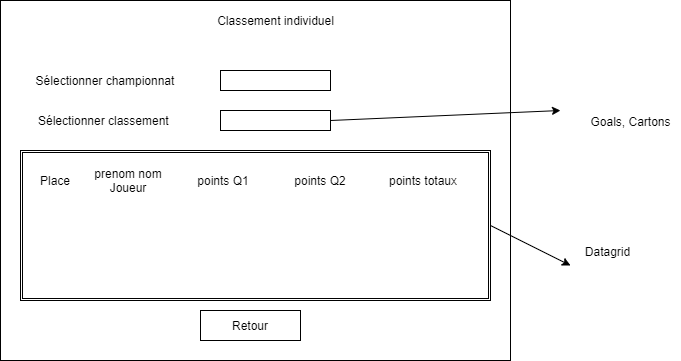

The diagram above was exported from draw.io. Its source (the exported page's mxGraphModel, read from the mxfile embedded in the PNG):
<mxGraphModel dx="1422" dy="713" grid="1" gridSize="10" guides="1" tooltips="1" connect="1" arrows="1" fold="1" page="1" pageScale="1" pageWidth="827" pageHeight="1169" math="0" shadow="0">
  <root>
    <mxCell id="0" />
    <mxCell id="1" parent="0" />
    <mxCell id="3U8b3NDDBFYLDoNCb5RN-1" value="" style="rounded=0;whiteSpace=wrap;html=1;" parent="1" vertex="1">
      <mxGeometry x="50" y="60" width="510" height="360" as="geometry" />
    </mxCell>
    <mxCell id="3U8b3NDDBFYLDoNCb5RN-2" value="Classement individuel" style="text;html=1;strokeColor=none;fillColor=none;align=center;verticalAlign=middle;whiteSpace=wrap;rounded=0;" parent="1" vertex="1">
      <mxGeometry x="257.5" y="70" width="135" height="20" as="geometry" />
    </mxCell>
    <mxCell id="3U8b3NDDBFYLDoNCb5RN-3" value="Sélectionner championnat" style="text;html=1;strokeColor=none;fillColor=none;align=center;verticalAlign=middle;whiteSpace=wrap;rounded=0;" parent="1" vertex="1">
      <mxGeometry x="70" y="130" width="170" height="20" as="geometry" />
    </mxCell>
    <mxCell id="3U8b3NDDBFYLDoNCb5RN-4" value="" style="rounded=0;whiteSpace=wrap;html=1;" parent="1" vertex="1">
      <mxGeometry x="270" y="130" width="110" height="20" as="geometry" />
    </mxCell>
    <mxCell id="3U8b3NDDBFYLDoNCb5RN-8" value="Sélectionner classement&amp;nbsp;" style="text;html=1;strokeColor=none;fillColor=none;align=center;verticalAlign=middle;whiteSpace=wrap;rounded=0;" parent="1" vertex="1">
      <mxGeometry x="85" y="170" width="140" height="20" as="geometry" />
    </mxCell>
    <mxCell id="3U8b3NDDBFYLDoNCb5RN-10" value="" style="rounded=0;whiteSpace=wrap;html=1;" parent="1" vertex="1">
      <mxGeometry x="270" y="170" width="110" height="20" as="geometry" />
    </mxCell>
    <mxCell id="3U8b3NDDBFYLDoNCb5RN-11" value="" style="endArrow=classic;html=1;exitX=1;exitY=0.5;exitDx=0;exitDy=0;" parent="1" source="3U8b3NDDBFYLDoNCb5RN-10" edge="1">
      <mxGeometry width="50" height="50" relative="1" as="geometry">
        <mxPoint x="50" y="430" as="sourcePoint" />
        <mxPoint x="610" y="170" as="targetPoint" />
      </mxGeometry>
    </mxCell>
    <mxCell id="3U8b3NDDBFYLDoNCb5RN-12" value="Goals, Cartons" style="text;html=1;align=center;verticalAlign=middle;resizable=0;points=[];;autosize=1;" parent="1" vertex="1">
      <mxGeometry x="630" y="171" width="100" height="20" as="geometry" />
    </mxCell>
    <mxCell id="3U8b3NDDBFYLDoNCb5RN-18" value="" style="shape=ext;double=1;rounded=0;whiteSpace=wrap;html=1;" parent="1" vertex="1">
      <mxGeometry x="70" y="210" width="470" height="150" as="geometry" />
    </mxCell>
    <mxCell id="3U8b3NDDBFYLDoNCb5RN-13" value="Place" style="text;html=1;strokeColor=none;fillColor=none;align=center;verticalAlign=middle;whiteSpace=wrap;rounded=0;" parent="1" vertex="1">
      <mxGeometry x="85" y="230" width="40" height="20" as="geometry" />
    </mxCell>
    <mxCell id="3U8b3NDDBFYLDoNCb5RN-15" value="points Q1" style="text;html=1;strokeColor=none;fillColor=none;align=center;verticalAlign=middle;whiteSpace=wrap;rounded=0;" parent="1" vertex="1">
      <mxGeometry x="232.5" y="230" width="80" height="20" as="geometry" />
    </mxCell>
    <mxCell id="3U8b3NDDBFYLDoNCb5RN-16" value="points Q2" style="text;html=1;strokeColor=none;fillColor=none;align=center;verticalAlign=middle;whiteSpace=wrap;rounded=0;" parent="1" vertex="1">
      <mxGeometry x="330" y="230" width="80" height="20" as="geometry" />
    </mxCell>
    <mxCell id="3U8b3NDDBFYLDoNCb5RN-17" value="points totaux" style="text;html=1;strokeColor=none;fillColor=none;align=center;verticalAlign=middle;whiteSpace=wrap;rounded=0;" parent="1" vertex="1">
      <mxGeometry x="432.5" y="230" width="80" height="20" as="geometry" />
    </mxCell>
    <mxCell id="3U8b3NDDBFYLDoNCb5RN-14" value="prenom nom Joueur" style="text;html=1;strokeColor=none;fillColor=none;align=center;verticalAlign=middle;whiteSpace=wrap;rounded=0;" parent="1" vertex="1">
      <mxGeometry x="137.5" y="230" width="80" height="20" as="geometry" />
    </mxCell>
    <mxCell id="3U8b3NDDBFYLDoNCb5RN-19" value="" style="endArrow=classic;html=1;exitX=1;exitY=0.5;exitDx=0;exitDy=0;" parent="1" source="3U8b3NDDBFYLDoNCb5RN-18" edge="1">
      <mxGeometry width="50" height="50" relative="1" as="geometry">
        <mxPoint x="50" y="490" as="sourcePoint" />
        <mxPoint x="620" y="325" as="targetPoint" />
      </mxGeometry>
    </mxCell>
    <mxCell id="3U8b3NDDBFYLDoNCb5RN-20" value="Datagrid" style="text;html=1;align=center;verticalAlign=middle;resizable=0;points=[];;autosize=1;" parent="1" vertex="1">
      <mxGeometry x="627" y="301" width="60" height="20" as="geometry" />
    </mxCell>
    <mxCell id="3U8b3NDDBFYLDoNCb5RN-22" value="Retour" style="rounded=0;whiteSpace=wrap;html=1;" parent="1" vertex="1">
      <mxGeometry x="250" y="370" width="100" height="30" as="geometry" />
    </mxCell>
  </root>
</mxGraphModel>